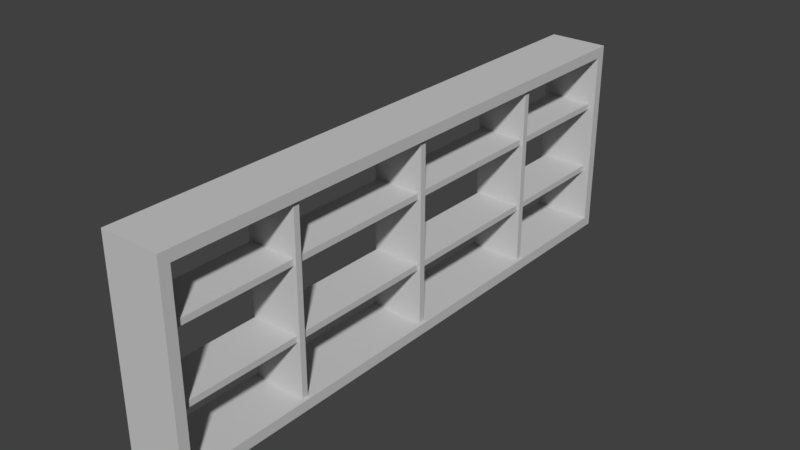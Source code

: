 # Source: shelf2.blend  (saved by Blender 2.78.0; exported with 4.5.12 LTS)
import bpy
from mathutils import Matrix  # noqa: F401  (used for matrix-valued properties, if any)

bpy.ops.wm.read_factory_settings(use_empty=True)
scene = bpy.context.scene
scene.name = 'Scene'

# ---- collections
col_collection_1 = bpy.data.collections.new('Collection 1'); scene.collection.children.link(col_collection_1)

# ---- materials (node trees are filled in below, after node groups)
mat_shelf_c = bpy.data.materials.new('Shelf_C')
mat_shelf_c.alpha_threshold = 0.0
mat_shelf_c.use_transparent_shadow = False
mat_shelf_c.diffuse_color = (0.588, 0.588, 0.588, 1.0)
mat_shelf_c.specular_color = (0.9, 0.9, 0.9)
mat_shelf_c.roughness = 0.5
mat_shelf_c.specular_intensity = 0.0
mat_chrome_001 = bpy.data.materials.new('Chrome.001')
mat_chrome_001.alpha_threshold = 0.0
mat_chrome_001.use_transparent_shadow = False
mat_chrome_001.diffuse_color = (0.5882, 0.5882, 0.5882, 1.0)
mat_chrome_001.specular_color = (0.9, 0.9, 0.9)
mat_chrome_001.roughness = 0.5
mat_chrome_001.specular_intensity = 1.0

# ---- material node trees

# ---- world
world_world = bpy.data.worlds.new('World'); scene.world = world_world
world_world.color = (0.05088, 0.05088, 0.05088)
world_world.use_sun_shadow = False
world_world.sun_shadow_jitter_overblur = 0.0
world_world.cycles.sampling_method = 'MANUAL'

# ---- meshes
me_untitled_001 = bpy.data.meshes.new('Untitled.001')
me_untitled_001.from_pydata([(0.2806, -1.671, 0.1118), (-0.2756, -1.671, 0.1118), (-0.2756, -1.671, 2.047), (0.2806, -1.671, 2.047), (0.2806, -1.607, 0.1118), (-0.2756, -1.607, 0.1118), (-0.2756, -1.607, 2.047), (0.2806, -1.607, 2.047), (0.25, 2.969, 1.443), (-0.25, 2.969, 1.443), (-0.25, -2.96, 1.443), (0.25, -2.96, 1.443), (0.25, 2.969, 1.508), (-0.25, 2.969, 1.508), (-0.25, -2.96, 1.508), (0.25, -2.96, 1.508), (0.3193, -2.96, 2.047), (-0.3193, -2.96, 2.047), (-0.3193, -3.071, 2.163), (0.3193, -3.071, 2.163), (0.3193, 2.969, 2.047), (-0.3193, 2.969, 2.047), (-0.3193, 3.071, 2.163), (0.3193, 3.071, 2.163), (0.3193, 2.969, 0.1118), (-0.3193, 2.969, 0.1118), (-0.3193, 3.071, -8.941e-07), (0.3193, 3.071, -8.941e-07), (0.3193, -2.96, 0.1118), (-0.3193, -2.96, 0.1118), (-0.3193, -3.071, 8.941e-07), (0.3193, -3.071, 8.941e-07), (0.2806, 1.699, 0.1118), (-0.2756, 1.699, 0.1118), (-0.2756, 1.699, 2.047), (0.2806, 1.699, 2.047), (-0.2756, 1.635, 0.1118), (-0.2756, 1.635, 2.047), (0.2806, 1.635, 2.047), (0.2806, 1.635, 0.1118), (0.2806, 0.02863, 0.1118), (-0.2756, 0.02863, 0.1118), (-0.2756, 0.02863, 2.047), (0.2806, 0.02863, 2.047), (-0.2756, -0.03582, 0.1118), (-0.2756, -0.03582, 2.047), (0.2806, -0.03582, 2.047), (0.2806, -0.03582, 0.1118), (0.25, 2.969, 0.7568), (-0.25, 2.969, 0.7568), (-0.25, -2.96, 0.7568), (0.25, -2.96, 0.7568), (-0.25, 2.969, 0.6923), (-0.25, -2.96, 0.6923), (0.25, -2.96, 0.6923), (0.25, 2.969, 0.6923)], [], [(4, 5, 6, 7), (1, 2, 6, 5), (3, 0, 4, 7), (0, 3, 2, 1), (12, 13, 14, 15), (9, 10, 14, 13), (11, 8, 12, 15), (8, 11, 10, 9), (16, 17, 21, 20), (17, 18, 22, 21), (18, 19, 23, 22), (19, 16, 20, 23), (20, 21, 25, 24), (21, 22, 26, 25), (22, 23, 27, 26), (23, 20, 24, 27), (24, 25, 29, 28), (25, 26, 30, 29), (26, 27, 31, 30), (27, 24, 28, 31), (28, 29, 17, 16), (29, 30, 18, 17), (30, 31, 19, 18), (31, 28, 16, 19), (32, 33, 34, 35), (36, 37, 34, 33), (38, 39, 32, 35), (39, 38, 37, 36), (40, 41, 42, 43), (44, 45, 42, 41), (46, 47, 40, 43), (47, 46, 45, 44), (48, 49, 50, 51), (52, 53, 50, 49), (54, 55, 48, 51), (55, 54, 53, 52)])
_uv = me_untitled_001.uv_layers.new(name='UVChannel_1')
_uv.uv.foreach_set('vector', [0.8039, 0.4298, 0.8039, 0.5689, 0.3201, 0.5689, 0.3201, 0.4298, 0.1961, 0.08213, 0.6799, 0.08213, 0.6799, 0.09824, 0.1961, 0.09824, 0.3201, 0.08213, 0.8039, 0.08213, 0.8039, 0.09824, 0.3201, 0.09824, 0.1961, 0.4298, 0.6799, 0.4298, 0.6799, 0.5689, 0.1961, 0.5689, 1.242, 0.4375, 1.242, 0.5625, -0.2401, 0.5625, -0.2401, 0.4375, -0.4278, 0.613, 1.425, 0.613, 1.425, 0.6331, -0.4278, 0.6331, -0.4251, 0.613, 1.428, 0.613, 1.428, 0.6331, -0.4251, 0.6331, -0.2422, 0.4375, 1.24, 0.4375, 1.24, 0.5625, -0.2422, 0.5625, 1.24, 0.4202, 1.24, 0.5798, -0.2422, 0.5798, -0.2422, 0.4202, 1.425, 0.8016, 1.46, 0.838, -0.4597, 0.838, -0.4278, 0.8016, -0.2677, 0.5798, -0.2677, 0.4202, 1.268, 0.4202, 1.268, 0.5798, -0.4597, 0.838, -0.4251, 0.8016, 1.428, 0.8016, 1.46, 0.838, 0.6799, 0.4202, 0.6799, 0.5798, 0.1961, 0.5798, 0.1961, 0.4202, 0.6799, 1.242, 0.709, 1.268, 0.1682, 1.268, 0.1961, 1.242, 0.291, 0.5798, 0.291, 0.4202, 0.8318, 0.4202, 0.8318, 0.5798, 0.291, 1.268, 0.3201, 1.242, 0.8039, 1.242, 0.8318, 1.268, 1.242, 0.4202, 1.242, 0.5798, -0.2401, 0.5798, -0.2401, 0.4202, -0.4278, 0.1969, -0.4597, 0.162, 1.46, 0.162, 1.425, 0.1969, -0.2677, 0.5798, -0.2677, 0.4202, 1.268, 0.4202, 1.268, 0.5798, 1.46, 0.162, 1.428, 0.1969, -0.4251, 0.1969, -0.4597, 0.162, 0.8039, 0.4202, 0.8039, 0.5798, 0.3201, 0.5798, 0.3201, 0.4202, 0.1961, -0.2401, 0.1682, -0.2677, 0.709, -0.2677, 0.6799, -0.2401, 0.1682, 0.5798, 0.1682, 0.4202, 0.709, 0.4202, 0.709, 0.5798, 0.8318, -0.2677, 0.8039, -0.2401, 0.3201, -0.2401, 0.291, -0.2677, 0.8039, 0.4298, 0.8039, 0.5689, 0.3201, 0.5689, 0.3201, 0.4298, 0.1961, 0.9087, 0.6799, 0.9087, 0.6799, 0.9248, 0.1961, 0.9248, 0.3201, 0.9087, 0.8039, 0.9087, 0.8039, 0.9248, 0.3201, 0.9248, 0.1961, 0.4298, 0.6799, 0.4298, 0.6799, 0.5689, 0.1961, 0.5689, 0.8039, 0.4298, 0.8039, 0.5689, 0.3201, 0.5689, 0.3201, 0.4298, 0.1961, 0.491, 0.6799, 0.491, 0.6799, 0.5072, 0.1961, 0.5072, 0.3201, 0.491, 0.8039, 0.491, 0.8039, 0.5072, 0.3201, 0.5072, 0.1961, 0.4298, 0.6799, 0.4298, 0.6799, 0.5689, 0.1961, 0.5689, 1.242, 0.4375, 1.242, 0.5625, -0.2401, 0.5625, -0.2401, 0.4375, -0.4278, 0.3783, 1.425, 0.3783, 1.425, 0.3985, -0.4278, 0.3985, -0.4251, 0.3783, 1.428, 0.3783, 1.428, 0.3985, -0.4251, 0.3985, -0.2422, 0.4375, 1.24, 0.4375, 1.24, 0.5625, -0.2422, 0.5625])
me_untitled_001.materials.append(mat_shelf_c)
me_untitled_001.materials.append(mat_chrome_001)
me_untitled_001.use_remesh_preserve_volume = False
me_untitled_001.use_remesh_preserve_attributes = False
me_untitled_001.use_mirror_vertex_groups = False
me_untitled_001.update()
me_untitled_001.normals_split_custom_set([tuple(v) for v in zip(*[iter([0.0, 1.0, -8.308e-07, 0.0, 1.0, -8.308e-07, 0.0, 1.0, -8.308e-07, 0.0, 1.0, -8.308e-07, -1.0, 0.0, 1.232e-07, -1.0, 0.0, 1.232e-07, -1.0, 0.0, 1.232e-07, -1.0, 0.0, 1.232e-07, 1.0, 0.0, -1.232e-07, 1.0, 0.0, -1.232e-07, 1.0, 0.0, -1.232e-07, 1.0, 0.0, -1.232e-07, 0.0, -1.0, 8.482e-07, 0.0, -1.0, 8.482e-07, 0.0, -1.0, 8.482e-07, 0.0, -1.0, 8.482e-07, 0.0, 2.815e-07, 1.0, 0.0, 2.815e-07, 1.0, 0.0, 2.815e-07, 1.0, 0.0, 2.815e-07, 1.0, -1.0, -5.849e-08, 0.0, -1.0, -5.849e-08, 0.0, -1.0, -5.849e-08, 0.0, -1.0, -5.849e-08, 0.0, 1.0, 5.849e-08, 0.0, 1.0, 5.849e-08, 0.0, 1.0, 5.849e-08, 0.0, 1.0, 5.849e-08, 0.0, 0.0, -2.815e-07, -1.0, 0.0, -2.815e-07, -1.0, 0.0, -2.815e-07, -1.0, 0.0, -2.815e-07, -1.0, 0.0, 8.042e-08, -1.0, 0.0, 8.042e-08, -1.0, 0.0, 8.042e-08, -1.0, 0.0, 8.042e-08, -1.0, -1.0, -5.829e-08, -2.161e-09, -1.0, -5.829e-08, -2.161e-09, -1.0, -5.829e-08, -2.161e-09, -1.0, -5.829e-08, -2.161e-09, 0.0, 1.941e-07, 1.0, 0.0, 1.941e-07, 1.0, 0.0, 1.941e-07, 1.0, 0.0, 1.941e-07, 1.0, 1.0, 6.358e-08, -2.535e-07, 1.0, 6.358e-08, -2.535e-07, 1.0, 6.358e-08, -2.535e-07, 1.0, 6.358e-08, -2.535e-07, 0.0, -1.0, 4.823e-07, 0.0, -1.0, 4.823e-07, 0.0, -1.0, 4.823e-07, 0.0, -1.0, 4.823e-07, -1.0, -7.13e-08, 8.726e-08, -1.0, -7.13e-08, 8.726e-08, -1.0, -7.13e-08, 8.726e-08, -1.0, -7.13e-08, 8.726e-08, 0.0, 1.0, -5.177e-07, 0.0, 1.0, -5.177e-07, 0.0, 1.0, -5.177e-07, 0.0, 1.0, -5.177e-07, 1.0, -2.674e-07, -4.363e-08, 1.0, -2.674e-07, -4.363e-08, 1.0, -2.674e-07, -4.363e-08, 1.0, -2.674e-07, -4.363e-08, 0.0, 2.614e-07, 1.0, 0.0, 2.614e-07, 1.0, 0.0, 2.614e-07, 1.0, 0.0, 2.614e-07, 1.0, -1.0, -6.072e-08, 2.251e-09, -1.0, -6.072e-08, 2.251e-09, -1.0, -6.072e-08, 2.251e-09, -1.0, -6.072e-08, 2.251e-09, 0.0, -2.911e-07, -1.0, 0.0, -2.911e-07, -1.0, 0.0, -2.911e-07, -1.0, 0.0, -2.911e-07, -1.0, 1.0, 6.072e-08, -2.251e-09, 1.0, 6.072e-08, -2.251e-09, 1.0, 6.072e-08, -2.251e-09, 1.0, 6.072e-08, -2.251e-09, 0.0, 1.0, -5.788e-07, 0.0, 1.0, -5.788e-07, 0.0, 1.0, -5.788e-07, 0.0, 1.0, -5.788e-07, -1.0, -6.581e-08, 8.726e-08, -1.0, -6.581e-08, 8.726e-08, -1.0, -6.581e-08, 8.726e-08, -1.0, -6.581e-08, 8.726e-08, -3.733e-07, -1.0, 5.177e-07, -3.733e-07, -1.0, 5.177e-07, -3.733e-07, -1.0, 5.177e-07, -3.733e-07, -1.0, 5.177e-07, 1.0, 1.152e-07, -5.817e-08, 1.0, 1.152e-07, -5.817e-08, 1.0, 1.152e-07, -5.817e-08, 1.0, 1.152e-07, -5.817e-08, -1.056e-13, 1.0, -5.539e-07, -1.056e-13, 1.0, -5.539e-07, -1.056e-13, 1.0, -5.539e-07, -1.056e-13, 1.0, -5.539e-07, -1.0, 0.0, 1.54e-07, -1.0, 0.0, 1.54e-07, -1.0, 0.0, 1.54e-07, -1.0, 0.0, 1.54e-07, 1.0, 0.0, -1.54e-07, 1.0, 0.0, -1.54e-07, 1.0, 0.0, -1.54e-07, 1.0, 0.0, -1.54e-07, 1.056e-13, -1.0, 5.635e-07, 1.056e-13, -1.0, 5.635e-07, 1.056e-13, -1.0, 5.635e-07, 1.056e-13, -1.0, 5.635e-07, -1.34e-08, 1.0, -9.848e-07, -1.34e-08, 1.0, -9.848e-07, -1.34e-08, 1.0, -9.848e-07, -1.34e-08, 1.0, -9.848e-07, -1.0, -4.78e-07, 1.386e-07, -1.0, -4.78e-07, 1.386e-07, -1.0, -4.78e-07, 1.386e-07, -1.0, -4.78e-07, 1.386e-07, 1.0, 4.78e-07, -1.386e-07, 1.0, 4.78e-07, -1.386e-07, 1.0, 4.78e-07, -1.386e-07, 1.0, 4.78e-07, -1.386e-07, 8.373e-07, -1.0, 7.398e-07, 8.373e-07, -1.0, 7.398e-07, 8.373e-07, -1.0, 7.398e-07, 8.373e-07, -1.0, 7.398e-07, 3.912e-08, 3.016e-07, 1.0, 3.912e-08, 3.016e-07, 1.0, 3.912e-08, 3.016e-07, 1.0, 3.912e-08, 3.016e-07, 1.0, -1.0, -5.849e-08, 0.0, -1.0, -5.849e-08, 0.0, -1.0, -5.849e-08, 0.0, -1.0, -5.849e-08, 0.0, 1.0, 5.849e-08, 0.0, 1.0, 5.849e-08, 0.0, 1.0, 5.849e-08, 0.0, 1.0, 5.849e-08, 0.0, 1.608e-07, -3.016e-07, -1.0, 1.608e-07, -3.016e-07, -1.0, 1.608e-07, -3.016e-07, -1.0, 1.608e-07, -3.016e-07, -1.0])] * 3)])

# ---- objects
ob_shelf_c = bpy.data.objects.new('Shelf_C', me_untitled_001)

# ---- transforms, parenting, visibility, modifiers, constraints
ob_shelf_c.location = (-7.451e-08, -4.768e-07, 0.0)
ob_shelf_c.color = (0.8, 0.8, 0.8, 1.0)
ob_shelf_c.lineart.crease_threshold = 0.0

# ---- collection membership
col_collection_1.objects.link(ob_shelf_c)

# ---- scene / render settings (as saved in the file)
scene.frame_start = 1; scene.frame_end = 250; scene.frame_set(1)
scene.render.engine = 'BLENDER_EEVEE_NEXT'
scene.render.resolution_percentage = 50
scene.render.fps = 30
scene.render.dither_intensity = 0.0
scene.cycles.use_denoising = False
scene.cycles.samples = 128
scene.cycles.sampling_pattern = 'TABULATED_SOBOL'
scene.cycles.light_sampling_threshold = 0.0
scene.cycles.use_adaptive_sampling = False
scene.cycles.use_light_tree = False
scene.cycles.blur_glossy = 0.0
scene.cycles.sample_clamp_indirect = 0.0
scene.view_settings.view_transform = 'Standard'
bpy.context.view_layer.update()

# ---- added for rendering (the .blend has no active camera and no usable light): camera, sun
cam_auto = bpy.data.cameras.new('AutoCamera')
cam_auto.lens = 50.0
cam_auto.sensor_width = 36.0
cam_auto.clip_end = 1000.0
ob_auto_camera = bpy.data.objects.new('AutoCamera', cam_auto)
scene.collection.objects.link(ob_auto_camera)
ob_auto_camera.location = (6.05367, -7.2644, 5.92459)
ob_auto_camera.rotation_euler = (1.09748, -7.21219e-08, 0.694738)
scene.camera = ob_auto_camera
light_auto_sun = bpy.data.lights.new('AutoSun', 'SUN')
light_auto_sun.energy = 3.0
light_auto_sun.angle = 0.0523599
ob_auto_sun = bpy.data.objects.new('AutoSun', light_auto_sun)
scene.collection.objects.link(ob_auto_sun)
ob_auto_sun.rotation_euler = (0.872665, 0.174533, 0.523599)
bpy.context.view_layer.update()
